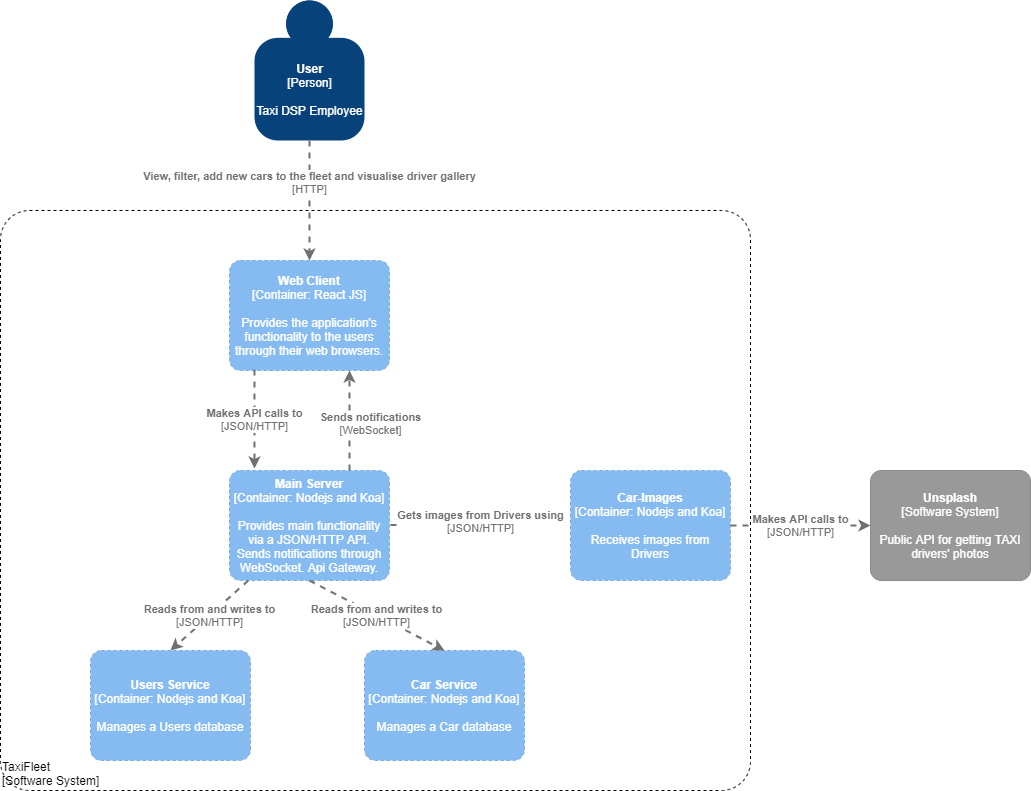

The diagram above was exported from draw.io. Its source (the exported page's mxGraphModel, read from the mxfile embedded in the PNG):
<mxGraphModel dx="782" dy="1187" grid="1" gridSize="10" guides="1" tooltips="1" connect="1" arrows="1" fold="1" page="1" pageScale="1" pageWidth="827" pageHeight="1169" math="0" shadow="0">
  <root>
    <mxCell id="0" />
    <mxCell id="1" parent="0" />
    <object placeholders="1" c4Name="User" c4Type="Person" c4Description="Taxi DSP Employee" label="&lt;b&gt;%c4Name%&lt;/b&gt;&lt;div&gt;[%c4Type%]&lt;/div&gt;&lt;br&gt;&lt;div&gt;%c4Description%&lt;/div&gt;" id="cZPfB1RgWiW4jBOrAzYx-1">
      <mxCell style="html=1;dashed=0;whitespace=wrap;fillColor=#08427b;strokeColor=none;fontColor=#ffffff;shape=mxgraph.c4.person;align=center;metaEdit=1;points=[[0.5,0,0],[1,0.5,0],[1,0.75,0],[0.75,1,0],[0.5,1,0],[0.25,1,0],[0,0.75,0],[0,0.5,0]];metaData={&quot;c4Type&quot;:{&quot;editable&quot;:false}};" vertex="1" parent="1">
        <mxGeometry x="304" y="180" width="110.00000000000001" height="140" as="geometry" />
      </mxCell>
    </object>
    <object placeholders="1" c4Name="Unsplash" c4Type="Software System" c4Description="Public API for getting TAXI drivers' photos" label="&lt;b&gt;%c4Name%&lt;/b&gt;&lt;div&gt;[%c4Type%]&lt;/div&gt;&lt;br&gt;&lt;div&gt;%c4Description%&lt;/div&gt;" id="cZPfB1RgWiW4jBOrAzYx-6">
      <mxCell style="rounded=1;whiteSpace=wrap;html=1;labelBackgroundColor=none;fillColor=#999999;fontColor=#ffffff;align=center;arcSize=10;strokeColor=#8A8A8A;metaEdit=1;metaData={&quot;c4Type&quot;:{&quot;editable&quot;:false}};points=[[0.25,0,0],[0.5,0,0],[0.75,0,0],[1,0.25,0],[1,0.5,0],[1,0.75,0],[0.75,1,0],[0.5,1,0],[0.25,1,0],[0,0.75,0],[0,0.5,0],[0,0.25,0]];" vertex="1" parent="1">
        <mxGeometry x="920" y="650" width="160" height="110.00000000000001" as="geometry" />
      </mxCell>
    </object>
    <object placeholders="1" c4Name="TaxiFleet" c4Type="ExecutionEnvironment" c4Application="Software System" label="&lt;div style=&quot;text-align: left&quot;&gt;%c4Name%&lt;/div&gt;&lt;div style=&quot;text-align: left&quot;&gt;[%c4Application%]&lt;/div&gt;" id="cZPfB1RgWiW4jBOrAzYx-15">
      <mxCell style="rounded=1;whiteSpace=wrap;html=1;labelBackgroundColor=none;fillColor=#ffffff;fontColor=#000000;align=left;arcSize=5;strokeColor=#000000;verticalAlign=bottom;metaEdit=1;metaData={&quot;c4Type&quot;:{&quot;editable&quot;:false}};points=[[0.25,0,0],[0.5,0,0],[0.75,0,0],[1,0.25,0],[1,0.5,0],[1,0.75,0],[0.75,1,0],[0.5,1,0],[0.25,1,0],[0,0.75,0],[0,0.5,0],[0,0.25,0]];dashed=1;" vertex="1" parent="1">
        <mxGeometry x="50" y="390" width="750" height="580" as="geometry" />
      </mxCell>
    </object>
    <object placeholders="1" c4Name="Web Client" c4Type="Container" c4Technology="React JS" c4Description="Provides the application's functionality to the users through their web browsers." label="&lt;b&gt;%c4Name%&lt;/b&gt;&lt;div&gt;[%c4Type%: %c4Technology%]&lt;/div&gt;&lt;br&gt;&lt;div&gt;%c4Description%&lt;/div&gt;" id="cZPfB1RgWiW4jBOrAzYx-16">
      <mxCell style="rounded=1;whiteSpace=wrap;html=1;labelBackgroundColor=none;fillColor=#85BBF0;fontColor=#ffffff;align=center;arcSize=10;strokeColor=#78A8D8;metaEdit=1;metaData={&quot;c4Type&quot;:{&quot;editable&quot;:false}};points=[[0.25,0,0],[0.5,0,0],[0.75,0,0],[1,0.25,0],[1,0.5,0],[1,0.75,0],[0.75,1,0],[0.5,1,0],[0.25,1,0],[0,0.75,0],[0,0.5,0],[0,0.25,0]];dashed=1;" vertex="1" parent="1">
        <mxGeometry x="279" y="440" width="160" height="110.00000000000001" as="geometry" />
      </mxCell>
    </object>
    <object placeholders="1" c4Type="Relationship" c4Technology="HTTP" c4Description="View, filter, add new cars to the fleet and visualise driver gallery" label="&lt;div style=&quot;text-align: left&quot;&gt;&lt;div style=&quot;text-align: center&quot;&gt;&lt;b&gt;%c4Description%&lt;/b&gt;&lt;/div&gt;&lt;div style=&quot;text-align: center&quot;&gt;[%c4Technology%]&lt;/div&gt;&lt;/div&gt;" id="cZPfB1RgWiW4jBOrAzYx-17">
      <mxCell style="edgeStyle=none;rounded=0;html=1;jettySize=auto;orthogonalLoop=1;strokeColor=#707070;strokeWidth=2;fontColor=#707070;jumpStyle=none;dashed=1;metaEdit=1;metaData={&quot;c4Type&quot;:{&quot;editable&quot;:false}};endArrow=classic;endFill=1;exitX=0.5;exitY=1;exitDx=0;exitDy=0;exitPerimeter=0;" edge="1" parent="1" source="cZPfB1RgWiW4jBOrAzYx-1" target="cZPfB1RgWiW4jBOrAzYx-16">
        <mxGeometry x="-0.2941" width="160" relative="1" as="geometry">
          <mxPoint x="430" y="400" as="sourcePoint" />
          <mxPoint x="590" y="400" as="targetPoint" />
          <mxPoint as="offset" />
        </mxGeometry>
      </mxCell>
    </object>
    <object placeholders="1" c4Name="Main Server" c4Type="Container" c4Technology="Nodejs and Koa" c4Description="Provides main functionality via a JSON/HTTP API. Sends notifications through WebSocket. Api Gateway." label="&lt;b&gt;%c4Name%&lt;/b&gt;&lt;div&gt;[%c4Type%: %c4Technology%]&lt;/div&gt;&lt;br&gt;&lt;div&gt;%c4Description%&lt;/div&gt;" id="cZPfB1RgWiW4jBOrAzYx-18">
      <mxCell style="rounded=1;whiteSpace=wrap;html=1;labelBackgroundColor=none;fillColor=#85BBF0;fontColor=#ffffff;align=center;arcSize=10;strokeColor=#78A8D8;metaEdit=1;metaData={&quot;c4Type&quot;:{&quot;editable&quot;:false}};points=[[0.25,0,0],[0.5,0,0],[0.75,0,0],[1,0.25,0],[1,0.5,0],[1,0.75,0],[0.75,1,0],[0.5,1,0],[0.25,1,0],[0,0.75,0],[0,0.5,0],[0,0.25,0]];dashed=1;" vertex="1" parent="1">
        <mxGeometry x="279" y="650" width="160" height="110.00000000000001" as="geometry" />
      </mxCell>
    </object>
    <object placeholders="1" c4Type="Relationship" c4Technology="JSON/HTTP" c4Description="Makes API calls to" label="&lt;div style=&quot;text-align: left&quot;&gt;&lt;div style=&quot;text-align: center&quot;&gt;&lt;b&gt;%c4Description%&lt;/b&gt;&lt;/div&gt;&lt;div style=&quot;text-align: center&quot;&gt;[%c4Technology%]&lt;/div&gt;&lt;/div&gt;" id="cZPfB1RgWiW4jBOrAzYx-19">
      <mxCell style="edgeStyle=none;rounded=0;html=1;entryX=0.156;entryY=-0.018;jettySize=auto;orthogonalLoop=1;strokeColor=#707070;strokeWidth=2;fontColor=#707070;jumpStyle=none;dashed=1;metaEdit=1;metaData={&quot;c4Type&quot;:{&quot;editable&quot;:false}};endArrow=classic;endFill=1;exitX=0.156;exitY=0.991;exitDx=0;exitDy=0;exitPerimeter=0;entryDx=0;entryDy=0;entryPerimeter=0;" edge="1" parent="1" source="cZPfB1RgWiW4jBOrAzYx-16" target="cZPfB1RgWiW4jBOrAzYx-18">
        <mxGeometry width="160" relative="1" as="geometry">
          <mxPoint x="330" y="590" as="sourcePoint" />
          <mxPoint x="490" y="590" as="targetPoint" />
        </mxGeometry>
      </mxCell>
    </object>
    <object placeholders="1" c4Type="Relationship" c4Technology="WebSocket" c4Description="Sends notifications " label="&lt;div style=&quot;text-align: left&quot;&gt;&lt;div style=&quot;text-align: center&quot;&gt;&lt;b&gt;%c4Description%&lt;/b&gt;&lt;/div&gt;&lt;div style=&quot;text-align: center&quot;&gt;[%c4Technology%]&lt;/div&gt;&lt;/div&gt;" id="cZPfB1RgWiW4jBOrAzYx-21">
      <mxCell style="edgeStyle=none;rounded=0;html=1;entryX=0.75;entryY=1;jettySize=auto;orthogonalLoop=1;strokeColor=#707070;strokeWidth=2;fontColor=#707070;jumpStyle=none;dashed=1;metaEdit=1;metaData={&quot;c4Type&quot;:{&quot;editable&quot;:false}};endArrow=classic;endFill=1;exitX=0.75;exitY=0;exitDx=0;exitDy=0;exitPerimeter=0;entryDx=0;entryDy=0;entryPerimeter=0;" edge="1" parent="1" source="cZPfB1RgWiW4jBOrAzYx-18" target="cZPfB1RgWiW4jBOrAzYx-16">
        <mxGeometry x="-0.0667" y="-21" width="160" relative="1" as="geometry">
          <mxPoint x="330" y="590" as="sourcePoint" />
          <mxPoint x="490" y="590" as="targetPoint" />
          <mxPoint as="offset" />
        </mxGeometry>
      </mxCell>
    </object>
    <object placeholders="1" c4Name="Car-Images" c4Type="Container" c4Technology="Nodejs and Koa" c4Description="Receives images from Drivers" label="&lt;b&gt;%c4Name%&lt;/b&gt;&lt;div&gt;[%c4Type%: %c4Technology%]&lt;/div&gt;&lt;br&gt;&lt;div&gt;%c4Description%&lt;/div&gt;" id="cZPfB1RgWiW4jBOrAzYx-22">
      <mxCell style="rounded=1;whiteSpace=wrap;html=1;labelBackgroundColor=none;fillColor=#85BBF0;fontColor=#ffffff;align=center;arcSize=10;strokeColor=#78A8D8;metaEdit=1;metaData={&quot;c4Type&quot;:{&quot;editable&quot;:false}};points=[[0.25,0,0],[0.5,0,0],[0.75,0,0],[1,0.25,0],[1,0.5,0],[1,0.75,0],[0.75,1,0],[0.5,1,0],[0.25,1,0],[0,0.75,0],[0,0.5,0],[0,0.25,0]];dashed=1;" vertex="1" parent="1">
        <mxGeometry x="620" y="650" width="160" height="110.00000000000001" as="geometry" />
      </mxCell>
    </object>
    <object placeholders="1" c4Type="Relationship" c4Technology="JSON/HTTP" c4Description="Makes API calls to" label="&lt;div style=&quot;text-align: left&quot;&gt;&lt;div style=&quot;text-align: center&quot;&gt;&lt;b&gt;%c4Description%&lt;/b&gt;&lt;/div&gt;&lt;div style=&quot;text-align: center&quot;&gt;[%c4Technology%]&lt;/div&gt;&lt;/div&gt;" id="cZPfB1RgWiW4jBOrAzYx-23">
      <mxCell style="edgeStyle=none;rounded=0;html=1;jettySize=auto;orthogonalLoop=1;strokeColor=#707070;strokeWidth=2;fontColor=#707070;jumpStyle=none;dashed=1;metaEdit=1;metaData={&quot;c4Type&quot;:{&quot;editable&quot;:false}};endArrow=classic;endFill=1;exitX=1;exitY=0.5;exitDx=0;exitDy=0;exitPerimeter=0;" edge="1" parent="1" source="cZPfB1RgWiW4jBOrAzYx-22" target="cZPfB1RgWiW4jBOrAzYx-6">
        <mxGeometry width="160" relative="1" as="geometry">
          <mxPoint x="760" y="715" as="sourcePoint" />
          <mxPoint x="890" y="714.5" as="targetPoint" />
        </mxGeometry>
      </mxCell>
    </object>
    <object placeholders="1" c4Type="Relationship" c4Technology="JSON/HTTP" c4Description="Gets images from Drivers using" label="&lt;div style=&quot;text-align: left&quot;&gt;&lt;div style=&quot;text-align: center&quot;&gt;&lt;b&gt;%c4Description%&lt;/b&gt;&lt;/div&gt;&lt;div style=&quot;text-align: center&quot;&gt;[%c4Technology%]&lt;/div&gt;&lt;/div&gt;" id="cZPfB1RgWiW4jBOrAzYx-24">
      <mxCell style="edgeStyle=none;rounded=0;html=1;entryX=0;entryY=0.5;jettySize=auto;orthogonalLoop=1;strokeColor=#707070;strokeWidth=2;fontColor=#707070;jumpStyle=none;dashed=1;metaEdit=1;metaData={&quot;c4Type&quot;:{&quot;editable&quot;:false}};endArrow=classic;endFill=1;" edge="1" parent="1">
        <mxGeometry x="0.125" y="5" width="160" relative="1" as="geometry">
          <mxPoint x="440" y="704.5" as="sourcePoint" />
          <mxPoint x="600" y="704.5" as="targetPoint" />
          <mxPoint y="1" as="offset" />
        </mxGeometry>
      </mxCell>
    </object>
    <object placeholders="1" c4Name="Users Service" c4Type="Container" c4Technology="Nodejs and Koa" c4Description="Manages a Users database" label="&lt;b&gt;%c4Name%&lt;/b&gt;&lt;div&gt;[%c4Type%: %c4Technology%]&lt;/div&gt;&lt;br&gt;&lt;div&gt;%c4Description%&lt;/div&gt;" id="cZPfB1RgWiW4jBOrAzYx-27">
      <mxCell style="rounded=1;whiteSpace=wrap;html=1;labelBackgroundColor=none;fillColor=#85BBF0;fontColor=#ffffff;align=center;arcSize=10;strokeColor=#78A8D8;metaEdit=1;metaData={&quot;c4Type&quot;:{&quot;editable&quot;:false}};points=[[0.25,0,0],[0.5,0,0],[0.75,0,0],[1,0.25,0],[1,0.5,0],[1,0.75,0],[0.75,1,0],[0.5,1,0],[0.25,1,0],[0,0.75,0],[0,0.5,0],[0,0.25,0]];dashed=1;" vertex="1" parent="1">
        <mxGeometry x="140" y="830" width="160" height="110.00000000000001" as="geometry" />
      </mxCell>
    </object>
    <object placeholders="1" c4Name="Car Service" c4Type="Container" c4Technology="Nodejs and Koa" c4Description="Manages a Car database" label="&lt;b&gt;%c4Name%&lt;/b&gt;&lt;div&gt;[%c4Type%: %c4Technology%]&lt;/div&gt;&lt;br&gt;&lt;div&gt;%c4Description%&lt;/div&gt;" id="cZPfB1RgWiW4jBOrAzYx-28">
      <mxCell style="rounded=1;whiteSpace=wrap;html=1;labelBackgroundColor=none;fillColor=#85BBF0;fontColor=#ffffff;align=center;arcSize=10;strokeColor=#78A8D8;metaEdit=1;metaData={&quot;c4Type&quot;:{&quot;editable&quot;:false}};points=[[0.25,0,0],[0.5,0,0],[0.75,0,0],[1,0.25,0],[1,0.5,0],[1,0.75,0],[0.75,1,0],[0.5,1,0],[0.25,1,0],[0,0.75,0],[0,0.5,0],[0,0.25,0]];dashed=1;" vertex="1" parent="1">
        <mxGeometry x="414" y="830" width="160" height="110.00000000000001" as="geometry" />
      </mxCell>
    </object>
    <object placeholders="1" c4Type="Relationship" c4Technology="JSON/HTTP" c4Description="Reads from and writes to" label="&lt;div style=&quot;text-align: left&quot;&gt;&lt;div style=&quot;text-align: center&quot;&gt;&lt;b&gt;%c4Description%&lt;/b&gt;&lt;/div&gt;&lt;div style=&quot;text-align: center&quot;&gt;[%c4Technology%]&lt;/div&gt;&lt;/div&gt;" id="cZPfB1RgWiW4jBOrAzYx-29">
      <mxCell style="edgeStyle=none;rounded=0;html=1;entryX=0.5;entryY=0;jettySize=auto;orthogonalLoop=1;strokeColor=#707070;strokeWidth=2;fontColor=#707070;jumpStyle=none;dashed=1;metaEdit=1;metaData={&quot;c4Type&quot;:{&quot;editable&quot;:false}};endArrow=classic;endFill=1;exitX=0.5;exitY=1;exitDx=0;exitDy=0;exitPerimeter=0;entryDx=0;entryDy=0;entryPerimeter=0;" edge="1" parent="1" source="cZPfB1RgWiW4jBOrAzYx-18" target="cZPfB1RgWiW4jBOrAzYx-28">
        <mxGeometry width="160" relative="1" as="geometry">
          <mxPoint x="330" y="890" as="sourcePoint" />
          <mxPoint x="490" y="890" as="targetPoint" />
        </mxGeometry>
      </mxCell>
    </object>
    <object placeholders="1" c4Type="Relationship" c4Technology="JSON/HTTP" c4Description="Reads from and writes to" label="&lt;div style=&quot;text-align: left&quot;&gt;&lt;div style=&quot;text-align: center&quot;&gt;&lt;b&gt;%c4Description%&lt;/b&gt;&lt;/div&gt;&lt;div style=&quot;text-align: center&quot;&gt;[%c4Technology%]&lt;/div&gt;&lt;/div&gt;" id="cZPfB1RgWiW4jBOrAzYx-30">
      <mxCell style="edgeStyle=none;rounded=0;html=1;jettySize=auto;orthogonalLoop=1;strokeColor=#707070;strokeWidth=2;fontColor=#707070;jumpStyle=none;dashed=1;metaEdit=1;metaData={&quot;c4Type&quot;:{&quot;editable&quot;:false}};endArrow=classic;endFill=1;entryX=0.5;entryY=0;entryDx=0;entryDy=0;entryPerimeter=0;" edge="1" parent="1" source="cZPfB1RgWiW4jBOrAzYx-18" target="cZPfB1RgWiW4jBOrAzYx-27">
        <mxGeometry width="160" relative="1" as="geometry">
          <mxPoint x="180" y="770" as="sourcePoint" />
          <mxPoint x="315" y="840" as="targetPoint" />
        </mxGeometry>
      </mxCell>
    </object>
  </root>
</mxGraphModel>